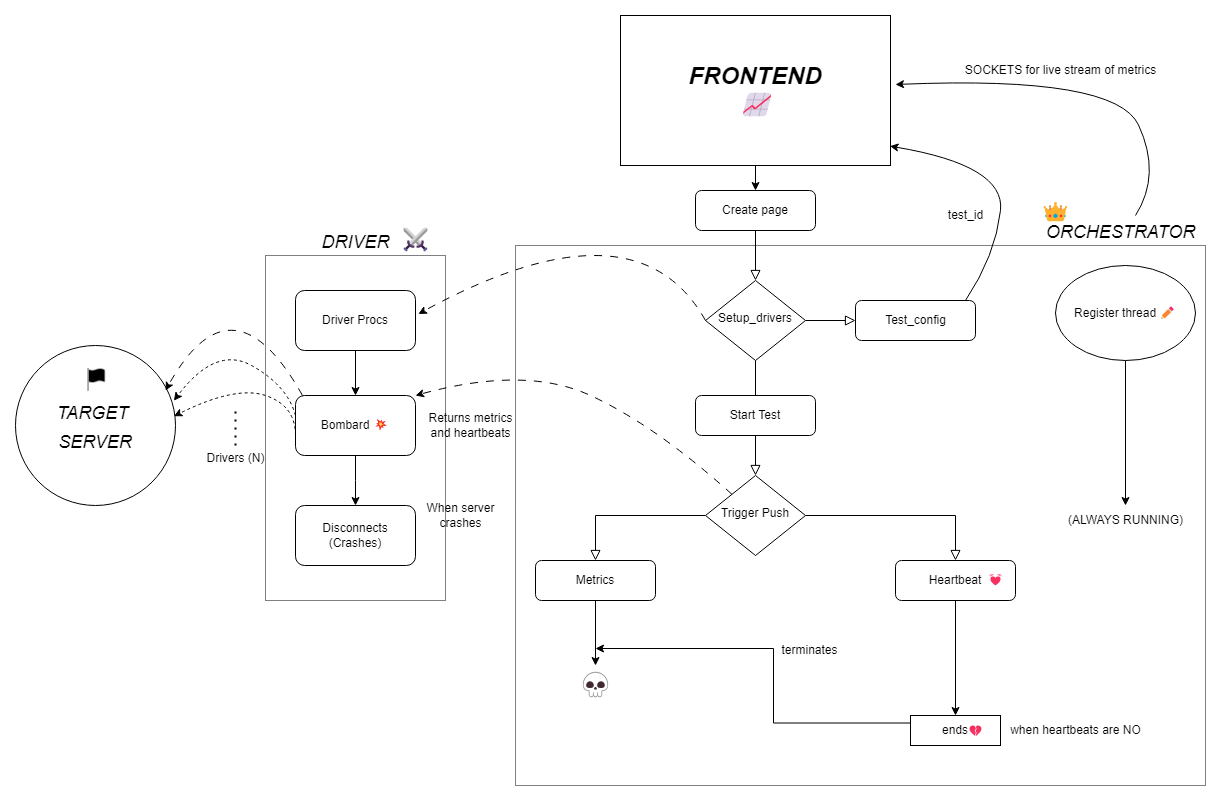

The diagram above was exported from draw.io. Its source (the exported page's mxGraphModel, read from the mxfile embedded in the PNG):
<mxGraphModel dx="2474" dy="853" grid="1" gridSize="10" guides="1" tooltips="1" connect="1" arrows="1" fold="1" page="1" pageScale="1" pageWidth="827" pageHeight="1169" math="0" shadow="0">
  <root>
    <mxCell id="WIyWlLk6GJQsqaUBKTNV-0" />
    <mxCell id="WIyWlLk6GJQsqaUBKTNV-1" parent="WIyWlLk6GJQsqaUBKTNV-0" />
    <mxCell id="EEEv8Ly8rWeGhCH7wYIM-38" value="" style="rounded=0;whiteSpace=wrap;html=1;dashed=1;dashPattern=1 1;" vertex="1" parent="WIyWlLk6GJQsqaUBKTNV-1">
      <mxGeometry x="-70" y="370" width="690" height="540" as="geometry" />
    </mxCell>
    <mxCell id="EEEv8Ly8rWeGhCH7wYIM-36" value="" style="rounded=0;whiteSpace=wrap;html=1;dashed=1;dashPattern=1 1;" vertex="1" parent="WIyWlLk6GJQsqaUBKTNV-1">
      <mxGeometry x="-320" y="380" width="180" height="345" as="geometry" />
    </mxCell>
    <mxCell id="WIyWlLk6GJQsqaUBKTNV-2" value="" style="rounded=0;html=1;jettySize=auto;orthogonalLoop=1;fontSize=11;endArrow=block;endFill=0;endSize=8;strokeWidth=1;shadow=0;labelBackgroundColor=none;edgeStyle=orthogonalEdgeStyle;" parent="WIyWlLk6GJQsqaUBKTNV-1" source="WIyWlLk6GJQsqaUBKTNV-3" target="WIyWlLk6GJQsqaUBKTNV-6" edge="1">
      <mxGeometry relative="1" as="geometry" />
    </mxCell>
    <mxCell id="WIyWlLk6GJQsqaUBKTNV-3" value="Create page" style="rounded=1;whiteSpace=wrap;html=1;fontSize=12;glass=0;strokeWidth=1;shadow=0;" parent="WIyWlLk6GJQsqaUBKTNV-1" vertex="1">
      <mxGeometry x="110" y="315" width="120" height="40" as="geometry" />
    </mxCell>
    <mxCell id="WIyWlLk6GJQsqaUBKTNV-4" value="" style="rounded=0;html=1;jettySize=auto;orthogonalLoop=1;fontSize=11;endArrow=block;endFill=0;endSize=8;strokeWidth=1;shadow=0;labelBackgroundColor=none;edgeStyle=orthogonalEdgeStyle;" parent="WIyWlLk6GJQsqaUBKTNV-1" source="WIyWlLk6GJQsqaUBKTNV-6" target="WIyWlLk6GJQsqaUBKTNV-10" edge="1">
      <mxGeometry y="20" relative="1" as="geometry">
        <mxPoint as="offset" />
      </mxGeometry>
    </mxCell>
    <mxCell id="WIyWlLk6GJQsqaUBKTNV-5" value="" style="edgeStyle=orthogonalEdgeStyle;rounded=0;html=1;jettySize=auto;orthogonalLoop=1;fontSize=11;endArrow=block;endFill=0;endSize=8;strokeWidth=1;shadow=0;labelBackgroundColor=none;" parent="WIyWlLk6GJQsqaUBKTNV-1" source="WIyWlLk6GJQsqaUBKTNV-6" target="WIyWlLk6GJQsqaUBKTNV-7" edge="1">
      <mxGeometry y="10" relative="1" as="geometry">
        <mxPoint as="offset" />
      </mxGeometry>
    </mxCell>
    <mxCell id="WIyWlLk6GJQsqaUBKTNV-6" value="Setup_drivers" style="rhombus;whiteSpace=wrap;html=1;shadow=0;fontFamily=Helvetica;fontSize=12;align=center;strokeWidth=1;spacing=6;spacingTop=-4;" parent="WIyWlLk6GJQsqaUBKTNV-1" vertex="1">
      <mxGeometry x="120" y="405" width="100" height="80" as="geometry" />
    </mxCell>
    <mxCell id="WIyWlLk6GJQsqaUBKTNV-7" value="" style="rounded=1;whiteSpace=wrap;html=1;fontSize=12;glass=0;strokeWidth=1;shadow=0;" parent="WIyWlLk6GJQsqaUBKTNV-1" vertex="1">
      <mxGeometry x="270" y="425" width="120" height="40" as="geometry" />
    </mxCell>
    <mxCell id="WIyWlLk6GJQsqaUBKTNV-8" value="" style="rounded=0;html=1;jettySize=auto;orthogonalLoop=1;fontSize=11;endArrow=block;endFill=0;endSize=8;strokeWidth=1;shadow=0;labelBackgroundColor=none;edgeStyle=orthogonalEdgeStyle;" parent="WIyWlLk6GJQsqaUBKTNV-1" source="WIyWlLk6GJQsqaUBKTNV-10" target="WIyWlLk6GJQsqaUBKTNV-11" edge="1">
      <mxGeometry x="0.3333" y="20" relative="1" as="geometry">
        <mxPoint as="offset" />
      </mxGeometry>
    </mxCell>
    <mxCell id="WIyWlLk6GJQsqaUBKTNV-9" value="" style="edgeStyle=orthogonalEdgeStyle;rounded=0;html=1;jettySize=auto;orthogonalLoop=1;fontSize=11;endArrow=block;endFill=0;endSize=8;strokeWidth=1;shadow=0;labelBackgroundColor=none;" parent="WIyWlLk6GJQsqaUBKTNV-1" source="WIyWlLk6GJQsqaUBKTNV-10" target="WIyWlLk6GJQsqaUBKTNV-12" edge="1">
      <mxGeometry y="10" relative="1" as="geometry">
        <mxPoint as="offset" />
      </mxGeometry>
    </mxCell>
    <mxCell id="WIyWlLk6GJQsqaUBKTNV-10" value="Trigger Push" style="rhombus;whiteSpace=wrap;html=1;shadow=0;fontFamily=Helvetica;fontSize=12;align=center;strokeWidth=1;spacing=6;spacingTop=-4;" parent="WIyWlLk6GJQsqaUBKTNV-1" vertex="1">
      <mxGeometry x="120" y="600" width="100" height="80" as="geometry" />
    </mxCell>
    <mxCell id="EEEv8Ly8rWeGhCH7wYIM-41" style="edgeStyle=orthogonalEdgeStyle;rounded=0;orthogonalLoop=1;jettySize=auto;html=1;" edge="1" parent="WIyWlLk6GJQsqaUBKTNV-1" source="WIyWlLk6GJQsqaUBKTNV-11">
      <mxGeometry relative="1" as="geometry">
        <mxPoint x="10" y="790" as="targetPoint" />
      </mxGeometry>
    </mxCell>
    <mxCell id="WIyWlLk6GJQsqaUBKTNV-11" value="Metrics" style="rounded=1;whiteSpace=wrap;html=1;fontSize=12;glass=0;strokeWidth=1;shadow=0;" parent="WIyWlLk6GJQsqaUBKTNV-1" vertex="1">
      <mxGeometry x="-50" y="685" width="120" height="40" as="geometry" />
    </mxCell>
    <mxCell id="EEEv8Ly8rWeGhCH7wYIM-9" style="edgeStyle=orthogonalEdgeStyle;rounded=0;orthogonalLoop=1;jettySize=auto;html=1;" edge="1" parent="WIyWlLk6GJQsqaUBKTNV-1" source="WIyWlLk6GJQsqaUBKTNV-12">
      <mxGeometry relative="1" as="geometry">
        <mxPoint x="370" y="840" as="targetPoint" />
      </mxGeometry>
    </mxCell>
    <mxCell id="WIyWlLk6GJQsqaUBKTNV-12" value="Heartbeat" style="rounded=1;whiteSpace=wrap;html=1;fontSize=12;glass=0;strokeWidth=1;shadow=0;" parent="WIyWlLk6GJQsqaUBKTNV-1" vertex="1">
      <mxGeometry x="310" y="685" width="120" height="40" as="geometry" />
    </mxCell>
    <mxCell id="EEEv8Ly8rWeGhCH7wYIM-8" style="edgeStyle=orthogonalEdgeStyle;rounded=0;orthogonalLoop=1;jettySize=auto;html=1;" edge="1" parent="WIyWlLk6GJQsqaUBKTNV-1" source="EEEv8Ly8rWeGhCH7wYIM-0">
      <mxGeometry relative="1" as="geometry">
        <mxPoint x="540" y="630" as="targetPoint" />
      </mxGeometry>
    </mxCell>
    <mxCell id="EEEv8Ly8rWeGhCH7wYIM-0" value="Register thread ✏" style="ellipse;whiteSpace=wrap;html=1;" vertex="1" parent="WIyWlLk6GJQsqaUBKTNV-1">
      <mxGeometry x="470" y="390" width="140" height="95" as="geometry" />
    </mxCell>
    <mxCell id="EEEv8Ly8rWeGhCH7wYIM-2" value="Test_config" style="text;html=1;align=center;verticalAlign=middle;resizable=0;points=[];autosize=1;strokeColor=none;fillColor=none;" vertex="1" parent="WIyWlLk6GJQsqaUBKTNV-1">
      <mxGeometry x="290" y="430" width="80" height="30" as="geometry" />
    </mxCell>
    <mxCell id="EEEv8Ly8rWeGhCH7wYIM-46" style="edgeStyle=orthogonalEdgeStyle;rounded=0;orthogonalLoop=1;jettySize=auto;html=1;entryX=0.5;entryY=0;entryDx=0;entryDy=0;" edge="1" parent="WIyWlLk6GJQsqaUBKTNV-1" source="EEEv8Ly8rWeGhCH7wYIM-3" target="WIyWlLk6GJQsqaUBKTNV-3">
      <mxGeometry relative="1" as="geometry" />
    </mxCell>
    <mxCell id="EEEv8Ly8rWeGhCH7wYIM-3" value="&lt;h1&gt;&lt;font style=&quot;&quot;&gt;&lt;i style=&quot;&quot;&gt;FRONTEND&lt;br&gt;&lt;span style=&quot;font-weight: 400;&quot;&gt;&lt;font style=&quot;font-size: 24px;&quot;&gt;📈&lt;/font&gt;&lt;/span&gt;&lt;br&gt;&lt;/i&gt;&lt;/font&gt;&lt;/h1&gt;" style="rounded=0;whiteSpace=wrap;html=1;" vertex="1" parent="WIyWlLk6GJQsqaUBKTNV-1">
      <mxGeometry x="35" y="140" width="270" height="150" as="geometry" />
    </mxCell>
    <mxCell id="EEEv8Ly8rWeGhCH7wYIM-6" value="test_id" style="text;html=1;align=center;verticalAlign=middle;resizable=0;points=[];autosize=1;strokeColor=none;fillColor=none;" vertex="1" parent="WIyWlLk6GJQsqaUBKTNV-1">
      <mxGeometry x="350" y="325" width="60" height="30" as="geometry" />
    </mxCell>
    <mxCell id="EEEv8Ly8rWeGhCH7wYIM-7" value="Start Test" style="rounded=1;whiteSpace=wrap;html=1;" vertex="1" parent="WIyWlLk6GJQsqaUBKTNV-1">
      <mxGeometry x="110" y="520" width="120" height="40" as="geometry" />
    </mxCell>
    <mxCell id="EEEv8Ly8rWeGhCH7wYIM-11" style="edgeStyle=orthogonalEdgeStyle;rounded=0;orthogonalLoop=1;jettySize=auto;html=1;" edge="1" parent="WIyWlLk6GJQsqaUBKTNV-1">
      <mxGeometry relative="1" as="geometry">
        <mxPoint x="325" y="847.5" as="sourcePoint" />
        <mxPoint x="10" y="773" as="targetPoint" />
        <Array as="points">
          <mxPoint x="188" y="847.5" />
          <mxPoint x="188" y="772.5" />
        </Array>
      </mxGeometry>
    </mxCell>
    <mxCell id="EEEv8Ly8rWeGhCH7wYIM-10" value="ends" style="whiteSpace=wrap;html=1;" vertex="1" parent="WIyWlLk6GJQsqaUBKTNV-1">
      <mxGeometry x="325" y="840" width="90" height="30" as="geometry" />
    </mxCell>
    <mxCell id="EEEv8Ly8rWeGhCH7wYIM-12" value="terminates" style="text;html=1;align=center;verticalAlign=middle;resizable=0;points=[];autosize=1;strokeColor=none;fillColor=none;" vertex="1" parent="WIyWlLk6GJQsqaUBKTNV-1">
      <mxGeometry x="184" y="760" width="80" height="30" as="geometry" />
    </mxCell>
    <mxCell id="EEEv8Ly8rWeGhCH7wYIM-15" value="" style="curved=1;endArrow=classic;html=1;rounded=0;entryX=0.998;entryY=0.871;entryDx=0;entryDy=0;entryPerimeter=0;" edge="1" parent="WIyWlLk6GJQsqaUBKTNV-1" target="EEEv8Ly8rWeGhCH7wYIM-3">
      <mxGeometry width="50" height="50" relative="1" as="geometry">
        <mxPoint x="380" y="425" as="sourcePoint" />
        <mxPoint x="430" y="375" as="targetPoint" />
        <Array as="points">
          <mxPoint x="410" y="380" />
          <mxPoint x="420" y="290" />
        </Array>
      </mxGeometry>
    </mxCell>
    <mxCell id="EEEv8Ly8rWeGhCH7wYIM-16" value="when heartbeats are NO" style="text;html=1;align=center;verticalAlign=middle;resizable=0;points=[];autosize=1;strokeColor=none;fillColor=none;" vertex="1" parent="WIyWlLk6GJQsqaUBKTNV-1">
      <mxGeometry x="415" y="840" width="150" height="30" as="geometry" />
    </mxCell>
    <mxCell id="EEEv8Ly8rWeGhCH7wYIM-18" style="edgeStyle=orthogonalEdgeStyle;rounded=0;orthogonalLoop=1;jettySize=auto;html=1;" edge="1" parent="WIyWlLk6GJQsqaUBKTNV-1" source="EEEv8Ly8rWeGhCH7wYIM-17" target="EEEv8Ly8rWeGhCH7wYIM-19">
      <mxGeometry relative="1" as="geometry">
        <mxPoint x="-230" y="520" as="targetPoint" />
      </mxGeometry>
    </mxCell>
    <mxCell id="EEEv8Ly8rWeGhCH7wYIM-17" value="Driver Procs" style="rounded=1;whiteSpace=wrap;html=1;" vertex="1" parent="WIyWlLk6GJQsqaUBKTNV-1">
      <mxGeometry x="-290" y="415" width="120" height="60" as="geometry" />
    </mxCell>
    <mxCell id="EEEv8Ly8rWeGhCH7wYIM-21" style="edgeStyle=orthogonalEdgeStyle;rounded=0;orthogonalLoop=1;jettySize=auto;html=1;" edge="1" parent="WIyWlLk6GJQsqaUBKTNV-1" source="EEEv8Ly8rWeGhCH7wYIM-19">
      <mxGeometry relative="1" as="geometry">
        <mxPoint x="-230" y="630" as="targetPoint" />
      </mxGeometry>
    </mxCell>
    <mxCell id="EEEv8Ly8rWeGhCH7wYIM-19" value="Bombard&amp;nbsp;💥" style="rounded=1;whiteSpace=wrap;html=1;" vertex="1" parent="WIyWlLk6GJQsqaUBKTNV-1">
      <mxGeometry x="-290" y="520" width="120" height="60" as="geometry" />
    </mxCell>
    <mxCell id="EEEv8Ly8rWeGhCH7wYIM-20" value="Returns metrics &lt;br&gt;and heartbeats" style="text;html=1;align=center;verticalAlign=middle;resizable=0;points=[];autosize=1;strokeColor=none;fillColor=none;" vertex="1" parent="WIyWlLk6GJQsqaUBKTNV-1">
      <mxGeometry x="-170" y="530" width="110" height="40" as="geometry" />
    </mxCell>
    <mxCell id="EEEv8Ly8rWeGhCH7wYIM-23" value="" style="curved=1;endArrow=classic;html=1;rounded=0;exitX=0;exitY=0.5;exitDx=0;exitDy=0;entryX=1.024;entryY=0.391;entryDx=0;entryDy=0;entryPerimeter=0;dashed=1;dashPattern=8 8;" edge="1" parent="WIyWlLk6GJQsqaUBKTNV-1" source="WIyWlLk6GJQsqaUBKTNV-6" target="EEEv8Ly8rWeGhCH7wYIM-17">
      <mxGeometry width="50" height="50" relative="1" as="geometry">
        <mxPoint x="-70" y="415" as="sourcePoint" />
        <mxPoint x="-200" y="270" as="targetPoint" />
        <Array as="points">
          <mxPoint x="50" y="320" />
        </Array>
      </mxGeometry>
    </mxCell>
    <mxCell id="EEEv8Ly8rWeGhCH7wYIM-24" value="" style="curved=1;endArrow=classic;html=1;rounded=0;entryX=1;entryY=0;entryDx=0;entryDy=0;dashed=1;dashPattern=8 8;" edge="1" parent="WIyWlLk6GJQsqaUBKTNV-1" source="WIyWlLk6GJQsqaUBKTNV-10" target="EEEv8Ly8rWeGhCH7wYIM-19">
      <mxGeometry width="50" height="50" relative="1" as="geometry">
        <mxPoint x="108.24000000000001" y="557.64" as="sourcePoint" />
        <mxPoint x="-169.99999999999977" y="559.9999999999999" as="targetPoint" />
        <Array as="points">
          <mxPoint x="70" y="550" />
          <mxPoint x="-60" y="490" />
        </Array>
      </mxGeometry>
    </mxCell>
    <mxCell id="EEEv8Ly8rWeGhCH7wYIM-25" value="Disconnects&lt;br&gt;(Crashes)" style="rounded=1;whiteSpace=wrap;html=1;" vertex="1" parent="WIyWlLk6GJQsqaUBKTNV-1">
      <mxGeometry x="-290" y="630" width="120" height="60" as="geometry" />
    </mxCell>
    <mxCell id="EEEv8Ly8rWeGhCH7wYIM-26" value="When server &lt;br&gt;crashes" style="text;html=1;align=center;verticalAlign=middle;resizable=0;points=[];autosize=1;strokeColor=none;fillColor=none;" vertex="1" parent="WIyWlLk6GJQsqaUBKTNV-1">
      <mxGeometry x="-170" y="620" width="90" height="40" as="geometry" />
    </mxCell>
    <mxCell id="EEEv8Ly8rWeGhCH7wYIM-27" value="&lt;h1&gt;&lt;span style=&quot;font-weight: normal;&quot;&gt;&lt;i&gt;&lt;font style=&quot;font-size: 18px;&quot;&gt;TARGET&amp;nbsp;&lt;br&gt;&lt;/font&gt;&lt;font style=&quot;font-size: 18px;&quot;&gt;SERVER&lt;/font&gt;&lt;/i&gt;&lt;/span&gt;&lt;/h1&gt;" style="ellipse;whiteSpace=wrap;html=1;aspect=fixed;" vertex="1" parent="WIyWlLk6GJQsqaUBKTNV-1">
      <mxGeometry x="-570" y="470" width="160" height="160" as="geometry" />
    </mxCell>
    <mxCell id="EEEv8Ly8rWeGhCH7wYIM-30" value="" style="curved=1;endArrow=classic;html=1;rounded=0;exitX=0;exitY=0.5;exitDx=0;exitDy=0;dashed=1;dashPattern=8 8;" edge="1" parent="WIyWlLk6GJQsqaUBKTNV-1">
      <mxGeometry width="50" height="50" relative="1" as="geometry">
        <mxPoint x="-283" y="520" as="sourcePoint" />
        <mxPoint x="-420" y="515" as="targetPoint" />
        <Array as="points">
          <mxPoint x="-353" y="395" />
        </Array>
      </mxGeometry>
    </mxCell>
    <mxCell id="EEEv8Ly8rWeGhCH7wYIM-31" value="" style="curved=1;endArrow=classic;html=1;rounded=0;dashed=1;entryX=0.99;entryY=0.442;entryDx=0;entryDy=0;entryPerimeter=0;" edge="1" parent="WIyWlLk6GJQsqaUBKTNV-1" target="EEEv8Ly8rWeGhCH7wYIM-27">
      <mxGeometry width="50" height="50" relative="1" as="geometry">
        <mxPoint x="-290" y="560" as="sourcePoint" />
        <mxPoint x="-420" y="540" as="targetPoint" />
        <Array as="points">
          <mxPoint x="-290" y="530" />
          <mxPoint x="-350" y="510" />
        </Array>
      </mxGeometry>
    </mxCell>
    <mxCell id="EEEv8Ly8rWeGhCH7wYIM-32" value="" style="curved=1;endArrow=classic;html=1;rounded=0;dashed=1;entryX=0.99;entryY=0.345;entryDx=0;entryDy=0;entryPerimeter=0;" edge="1" parent="WIyWlLk6GJQsqaUBKTNV-1" target="EEEv8Ly8rWeGhCH7wYIM-27">
      <mxGeometry width="50" height="50" relative="1" as="geometry">
        <mxPoint x="-290" y="540" as="sourcePoint" />
        <mxPoint x="-420" y="521" as="targetPoint" />
        <Array as="points">
          <mxPoint x="-298" y="510" />
          <mxPoint x="-370" y="470" />
        </Array>
      </mxGeometry>
    </mxCell>
    <mxCell id="EEEv8Ly8rWeGhCH7wYIM-33" value="" style="endArrow=none;dashed=1;html=1;dashPattern=1 3;strokeWidth=2;rounded=0;" edge="1" parent="WIyWlLk6GJQsqaUBKTNV-1">
      <mxGeometry width="50" height="50" relative="1" as="geometry">
        <mxPoint x="-350" y="570" as="sourcePoint" />
        <mxPoint x="-350" y="530" as="targetPoint" />
      </mxGeometry>
    </mxCell>
    <mxCell id="EEEv8Ly8rWeGhCH7wYIM-34" value="Drivers (N)" style="text;html=1;align=center;verticalAlign=middle;resizable=0;points=[];autosize=1;strokeColor=none;fillColor=none;" vertex="1" parent="WIyWlLk6GJQsqaUBKTNV-1">
      <mxGeometry x="-390" y="568" width="80" height="30" as="geometry" />
    </mxCell>
    <mxCell id="EEEv8Ly8rWeGhCH7wYIM-37" value="&lt;h1&gt;&lt;font style=&quot;font-size: 18px; font-weight: normal;&quot;&gt;&lt;i&gt;DRIVER&lt;/i&gt;&lt;/font&gt;&lt;/h1&gt;" style="text;html=1;align=center;verticalAlign=middle;resizable=0;points=[];autosize=1;strokeColor=none;fillColor=none;" vertex="1" parent="WIyWlLk6GJQsqaUBKTNV-1">
      <mxGeometry x="-275" y="330" width="90" height="70" as="geometry" />
    </mxCell>
    <mxCell id="EEEv8Ly8rWeGhCH7wYIM-43" value="(ALWAYS RUNNING)" style="text;html=1;align=center;verticalAlign=middle;resizable=0;points=[];autosize=1;strokeColor=none;fillColor=none;" vertex="1" parent="WIyWlLk6GJQsqaUBKTNV-1">
      <mxGeometry x="470" y="630" width="140" height="30" as="geometry" />
    </mxCell>
    <mxCell id="EEEv8Ly8rWeGhCH7wYIM-44" value="&lt;h1&gt;&lt;span style=&quot;font-weight: normal;&quot;&gt;&lt;i&gt;&lt;font style=&quot;font-size: 18px;&quot;&gt;ORCHESTRATOR&lt;/font&gt;&lt;/i&gt;&lt;/span&gt;&lt;/h1&gt;" style="text;html=1;align=center;verticalAlign=middle;resizable=0;points=[];autosize=1;strokeColor=none;fillColor=none;" vertex="1" parent="WIyWlLk6GJQsqaUBKTNV-1">
      <mxGeometry x="450" y="320" width="170" height="70" as="geometry" />
    </mxCell>
    <mxCell id="EEEv8Ly8rWeGhCH7wYIM-47" value="" style="curved=1;endArrow=classic;html=1;rounded=0;" edge="1" parent="WIyWlLk6GJQsqaUBKTNV-1">
      <mxGeometry width="50" height="50" relative="1" as="geometry">
        <mxPoint x="550" y="340" as="sourcePoint" />
        <mxPoint x="310" y="209" as="targetPoint" />
        <Array as="points">
          <mxPoint x="576" y="299" />
          <mxPoint x="530" y="200" />
        </Array>
      </mxGeometry>
    </mxCell>
    <mxCell id="EEEv8Ly8rWeGhCH7wYIM-48" value="SOCKETS for live stream of metrics" style="text;html=1;align=center;verticalAlign=middle;resizable=0;points=[];autosize=1;strokeColor=none;fillColor=none;" vertex="1" parent="WIyWlLk6GJQsqaUBKTNV-1">
      <mxGeometry x="370" y="180" width="210" height="30" as="geometry" />
    </mxCell>
    <mxCell id="EEEv8Ly8rWeGhCH7wYIM-50" value="&lt;font style=&quot;font-size: 24px;&quot;&gt;&lt;b style=&quot;&quot;&gt;👑&lt;/b&gt;&lt;/font&gt;" style="text;html=1;align=center;verticalAlign=middle;resizable=0;points=[];autosize=1;strokeColor=none;fillColor=none;" vertex="1" parent="WIyWlLk6GJQsqaUBKTNV-1">
      <mxGeometry x="440" y="315" width="60" height="40" as="geometry" />
    </mxCell>
    <mxCell id="EEEv8Ly8rWeGhCH7wYIM-51" value="&lt;font style=&quot;font-size: 24px;&quot;&gt;⚔&lt;/font&gt;" style="text;html=1;align=center;verticalAlign=middle;resizable=0;points=[];autosize=1;strokeColor=none;fillColor=none;" vertex="1" parent="WIyWlLk6GJQsqaUBKTNV-1">
      <mxGeometry x="-200" y="345" width="60" height="40" as="geometry" />
    </mxCell>
    <mxCell id="EEEv8Ly8rWeGhCH7wYIM-53" value="&lt;font style=&quot;font-size: 24px;&quot;&gt;💀&lt;/font&gt;" style="text;html=1;align=center;verticalAlign=middle;resizable=0;points=[];autosize=1;strokeColor=none;fillColor=none;" vertex="1" parent="WIyWlLk6GJQsqaUBKTNV-1">
      <mxGeometry x="-20" y="790" width="60" height="40" as="geometry" />
    </mxCell>
    <mxCell id="EEEv8Ly8rWeGhCH7wYIM-54" value="&lt;font style=&quot;font-size: 12px;&quot;&gt;💓&lt;/font&gt;" style="text;html=1;align=center;verticalAlign=middle;resizable=0;points=[];autosize=1;strokeColor=none;fillColor=none;" vertex="1" parent="WIyWlLk6GJQsqaUBKTNV-1">
      <mxGeometry x="390" y="690" width="40" height="30" as="geometry" />
    </mxCell>
    <mxCell id="EEEv8Ly8rWeGhCH7wYIM-55" value="💔" style="text;html=1;align=center;verticalAlign=middle;resizable=0;points=[];autosize=1;strokeColor=none;fillColor=none;" vertex="1" parent="WIyWlLk6GJQsqaUBKTNV-1">
      <mxGeometry x="370" y="840" width="40" height="30" as="geometry" />
    </mxCell>
    <mxCell id="EEEv8Ly8rWeGhCH7wYIM-56" value="&lt;font style=&quot;font-size: 24px;&quot;&gt;🏴&lt;/font&gt;" style="text;html=1;align=center;verticalAlign=middle;resizable=0;points=[];autosize=1;strokeColor=none;fillColor=none;" vertex="1" parent="WIyWlLk6GJQsqaUBKTNV-1">
      <mxGeometry x="-520" y="485" width="60" height="40" as="geometry" />
    </mxCell>
  </root>
</mxGraphModel>